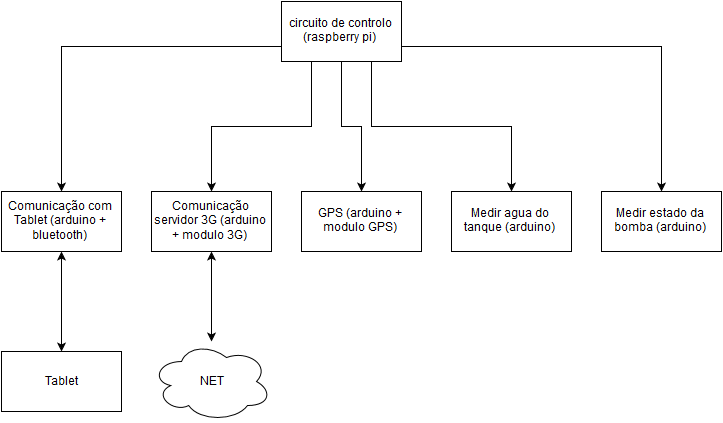

The diagram above was exported from draw.io. Its source (the exported page's mxGraphModel, read from the mxfile embedded in the PNG):
<mxGraphModel dx="1434" dy="914" grid="1" gridSize="10" guides="1" tooltips="1" connect="1" arrows="1" fold="1" page="1" pageScale="1" pageWidth="826" pageHeight="1169" background="#ffffff" math="0">
  <root>
    <mxCell id="0" />
    <mxCell id="1" parent="0" />
    <mxCell id="12" style="edgeStyle=orthogonalEdgeStyle;rounded=0;html=1;exitX=0;exitY=0.75;" parent="1" source="2" target="3" edge="1">
      <mxGeometry relative="1" as="geometry" />
    </mxCell>
    <mxCell id="14" style="edgeStyle=orthogonalEdgeStyle;rounded=0;html=1;exitX=0.25;exitY=1;" parent="1" source="2" target="4" edge="1">
      <mxGeometry relative="1" as="geometry" />
    </mxCell>
    <mxCell id="16" style="edgeStyle=orthogonalEdgeStyle;rounded=0;html=1;exitX=0.5;exitY=1;" parent="1" source="2" target="5" edge="1">
      <mxGeometry relative="1" as="geometry" />
    </mxCell>
    <mxCell id="18" style="edgeStyle=orthogonalEdgeStyle;rounded=0;html=1;exitX=0.75;exitY=1;entryX=0.5;entryY=0;" parent="1" source="2" target="6" edge="1">
      <mxGeometry relative="1" as="geometry" />
    </mxCell>
    <mxCell id="20" style="edgeStyle=orthogonalEdgeStyle;rounded=0;html=1;exitX=1;exitY=0.75;" parent="1" source="2" target="7" edge="1">
      <mxGeometry relative="1" as="geometry" />
    </mxCell>
    <mxCell id="2" value="circuito de controlo (raspberry pi)&lt;br&gt;" style="whiteSpace=wrap;html=1;" parent="1" vertex="1">
      <mxGeometry x="330" y="150" width="120" height="60" as="geometry" />
    </mxCell>
    <mxCell id="26" style="edgeStyle=orthogonalEdgeStyle;rounded=0;html=1;exitX=0.5;exitY=1;entryX=0.5;entryY=0;startArrow=classic;startFill=1;" parent="1" source="3" target="25" edge="1">
      <mxGeometry relative="1" as="geometry" />
    </mxCell>
    <mxCell id="3" value="Comunicação com Tablet (arduino + bluetooth)&lt;br&gt;" style="whiteSpace=wrap;html=1;" parent="1" vertex="1">
      <mxGeometry x="50" y="340" width="120" height="60" as="geometry" />
    </mxCell>
    <mxCell id="24" style="edgeStyle=orthogonalEdgeStyle;rounded=0;html=1;exitX=0.5;exitY=1;startArrow=classic;startFill=1;" parent="1" source="4" target="21" edge="1">
      <mxGeometry relative="1" as="geometry" />
    </mxCell>
    <mxCell id="4" value="Comunicação servidor 3G (arduino + modulo 3G)&lt;br&gt;" style="whiteSpace=wrap;html=1;" parent="1" vertex="1">
      <mxGeometry x="200" y="340" width="120" height="60" as="geometry" />
    </mxCell>
    <mxCell id="5" value="GPS (arduino + modulo GPS)&lt;br&gt;" style="whiteSpace=wrap;html=1;" parent="1" vertex="1">
      <mxGeometry x="350" y="340" width="120" height="60" as="geometry" />
    </mxCell>
    <mxCell id="6" value="Medir agua do tanque (arduino)&lt;br&gt;" style="whiteSpace=wrap;html=1;" parent="1" vertex="1">
      <mxGeometry x="500" y="340" width="120" height="60" as="geometry" />
    </mxCell>
    <mxCell id="7" value="Medir estado da bomba (arduino)&lt;br&gt;" style="whiteSpace=wrap;html=1;" parent="1" vertex="1">
      <mxGeometry x="650" y="340" width="120" height="60" as="geometry" />
    </mxCell>
    <mxCell id="21" value="NET" style="ellipse;shape=cloud;whiteSpace=wrap;html=1;" parent="1" vertex="1">
      <mxGeometry x="200" y="490" width="120" height="80" as="geometry" />
    </mxCell>
    <mxCell id="25" value="Tablet" style="whiteSpace=wrap;html=1;" parent="1" vertex="1">
      <mxGeometry x="50" y="500" width="120" height="60" as="geometry" />
    </mxCell>
  </root>
</mxGraphModel>